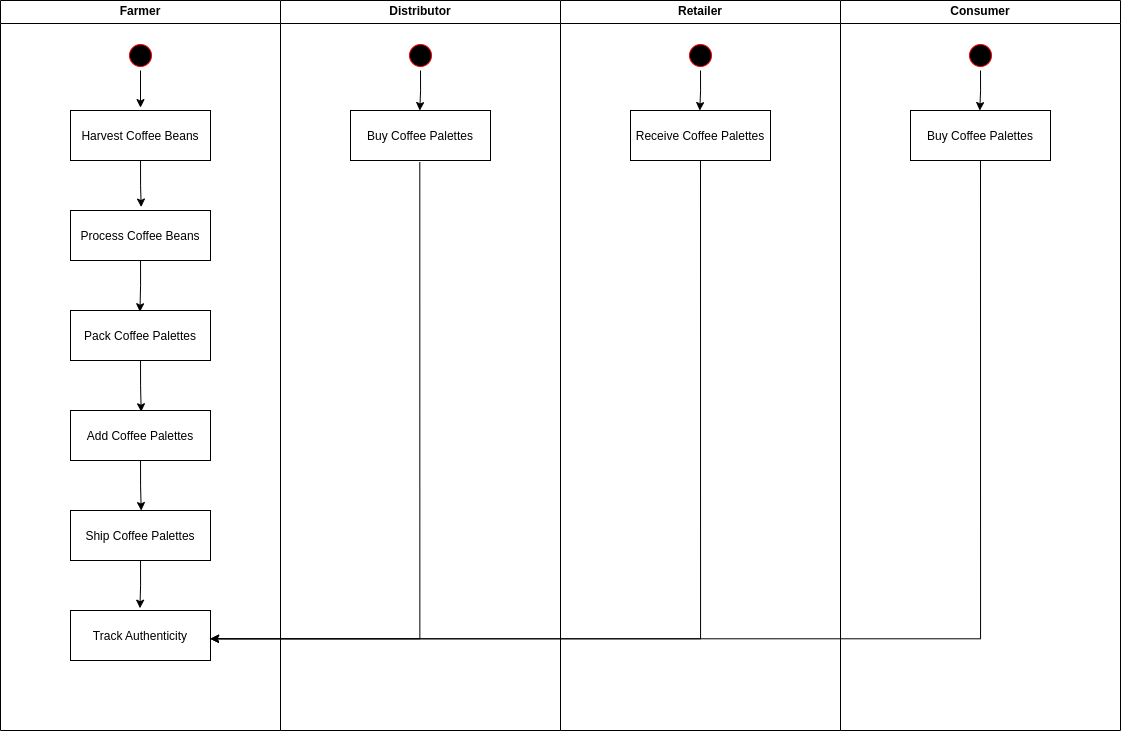

The diagram above was exported from draw.io. Its source (the exported page's mxGraphModel, read from the mxfile embedded in the PNG):
<mxGraphModel dx="1413" dy="887" grid="1" gridSize="10" guides="1" tooltips="1" connect="1" arrows="1" fold="1" page="1" pageScale="1" pageWidth="1169" pageHeight="826" background="none" math="0" shadow="0">
  <root>
    <mxCell id="0" />
    <mxCell id="1" parent="0" />
    <mxCell id="2" value="Farmer" style="swimlane;whiteSpace=wrap" parent="1" vertex="1">
      <mxGeometry x="24" y="70" width="280" height="730" as="geometry" />
    </mxCell>
    <mxCell id="luWD0yev2e9xlwk5U4g3-53" style="edgeStyle=orthogonalEdgeStyle;rounded=0;orthogonalLoop=1;jettySize=auto;html=1;exitX=0.5;exitY=1;exitDx=0;exitDy=0;entryX=0.5;entryY=-0.058;entryDx=0;entryDy=0;entryPerimeter=0;" edge="1" parent="2" source="5" target="7">
      <mxGeometry relative="1" as="geometry" />
    </mxCell>
    <mxCell id="5" value="" style="ellipse;shape=startState;fillColor=#000000;strokeColor=#ff0000;" parent="2" vertex="1">
      <mxGeometry x="125" y="40" width="30" height="30" as="geometry" />
    </mxCell>
    <mxCell id="luWD0yev2e9xlwk5U4g3-58" style="edgeStyle=orthogonalEdgeStyle;rounded=0;orthogonalLoop=1;jettySize=auto;html=1;exitX=0;exitY=0;exitDx=0;exitDy=0;entryX=0.505;entryY=-0.069;entryDx=0;entryDy=0;entryPerimeter=0;startArrow=classic;startFill=0;" edge="1" parent="2" source="7" target="8">
      <mxGeometry relative="1" as="geometry" />
    </mxCell>
    <mxCell id="7" value="Harvest Coffee Beans" style="" parent="2" vertex="1">
      <mxGeometry x="70" y="110" width="140" height="50" as="geometry" />
    </mxCell>
    <mxCell id="luWD0yev2e9xlwk5U4g3-59" style="edgeStyle=orthogonalEdgeStyle;rounded=0;orthogonalLoop=1;jettySize=auto;html=1;exitX=0;exitY=0;exitDx=0;exitDy=0;entryX=0.496;entryY=0.025;entryDx=0;entryDy=0;entryPerimeter=0;startArrow=classic;startFill=0;" edge="1" parent="2" source="8" target="10">
      <mxGeometry relative="1" as="geometry" />
    </mxCell>
    <mxCell id="8" value="Process Coffee Beans" style="" parent="2" vertex="1">
      <mxGeometry x="70" y="210" width="140" height="50" as="geometry" />
    </mxCell>
    <mxCell id="luWD0yev2e9xlwk5U4g3-60" style="edgeStyle=orthogonalEdgeStyle;rounded=0;orthogonalLoop=1;jettySize=auto;html=1;exitX=0;exitY=0;exitDx=0;exitDy=0;entryX=0.505;entryY=0.025;entryDx=0;entryDy=0;entryPerimeter=0;startArrow=classic;startFill=0;" edge="1" parent="2" source="10" target="luWD0yev2e9xlwk5U4g3-47">
      <mxGeometry relative="1" as="geometry" />
    </mxCell>
    <mxCell id="10" value="Pack Coffee Palettes" style="" parent="2" vertex="1">
      <mxGeometry x="70" y="310" width="140" height="50" as="geometry" />
    </mxCell>
    <mxCell id="luWD0yev2e9xlwk5U4g3-61" style="edgeStyle=orthogonalEdgeStyle;rounded=0;orthogonalLoop=1;jettySize=auto;html=1;exitX=0;exitY=0;exitDx=0;exitDy=0;entryX=0.505;entryY=0.001;entryDx=0;entryDy=0;entryPerimeter=0;startArrow=classic;startFill=0;" edge="1" parent="2" source="luWD0yev2e9xlwk5U4g3-47" target="luWD0yev2e9xlwk5U4g3-48">
      <mxGeometry relative="1" as="geometry" />
    </mxCell>
    <mxCell id="luWD0yev2e9xlwk5U4g3-47" value="Add Coffee Palettes" style="" vertex="1" parent="2">
      <mxGeometry x="70" y="410" width="140" height="50" as="geometry" />
    </mxCell>
    <mxCell id="luWD0yev2e9xlwk5U4g3-62" style="edgeStyle=orthogonalEdgeStyle;rounded=0;orthogonalLoop=1;jettySize=auto;html=1;exitX=0;exitY=0;exitDx=0;exitDy=0;entryX=0.496;entryY=-0.046;entryDx=0;entryDy=0;entryPerimeter=0;startArrow=classic;startFill=0;" edge="1" parent="2" source="luWD0yev2e9xlwk5U4g3-48" target="luWD0yev2e9xlwk5U4g3-50">
      <mxGeometry relative="1" as="geometry" />
    </mxCell>
    <mxCell id="luWD0yev2e9xlwk5U4g3-48" value="Ship Coffee Palettes" style="" vertex="1" parent="2">
      <mxGeometry x="70" y="510" width="140" height="50" as="geometry" />
    </mxCell>
    <mxCell id="luWD0yev2e9xlwk5U4g3-50" value="Track Authenticity" style="" vertex="1" parent="2">
      <mxGeometry x="70" y="610" width="140" height="50" as="geometry" />
    </mxCell>
    <mxCell id="3" value="Distributor" style="swimlane;whiteSpace=wrap" parent="1" vertex="1">
      <mxGeometry x="304" y="70" width="280" height="730" as="geometry" />
    </mxCell>
    <mxCell id="luWD0yev2e9xlwk5U4g3-66" style="edgeStyle=orthogonalEdgeStyle;rounded=0;orthogonalLoop=1;jettySize=auto;html=1;exitX=0.5;exitY=1;exitDx=0;exitDy=0;entryX=0.495;entryY=0.001;entryDx=0;entryDy=0;entryPerimeter=0;startArrow=none;startFill=0;" edge="1" parent="3" source="13" target="15">
      <mxGeometry relative="1" as="geometry" />
    </mxCell>
    <mxCell id="13" value="" style="ellipse;shape=startState;fillColor=#000000;strokeColor=#ff0000;" parent="3" vertex="1">
      <mxGeometry x="125" y="40" width="30" height="30" as="geometry" />
    </mxCell>
    <mxCell id="15" value="Buy Coffee Palettes" style="" parent="3" vertex="1">
      <mxGeometry x="70" y="110" width="140" height="50" as="geometry" />
    </mxCell>
    <mxCell id="4" value="Retailer" style="swimlane;whiteSpace=wrap" parent="1" vertex="1">
      <mxGeometry x="584" y="70" width="280" height="730" as="geometry" />
    </mxCell>
    <mxCell id="luWD0yev2e9xlwk5U4g3-70" value="" style="ellipse;shape=startState;fillColor=#000000;strokeColor=#ff0000;" vertex="1" parent="4">
      <mxGeometry x="125" y="40" width="30" height="30" as="geometry" />
    </mxCell>
    <mxCell id="luWD0yev2e9xlwk5U4g3-71" value="Receive Coffee Palettes" style="" vertex="1" parent="4">
      <mxGeometry x="70" y="110" width="140" height="50" as="geometry" />
    </mxCell>
    <mxCell id="luWD0yev2e9xlwk5U4g3-69" style="edgeStyle=orthogonalEdgeStyle;rounded=0;orthogonalLoop=1;jettySize=auto;html=1;exitX=0.5;exitY=1;exitDx=0;exitDy=0;entryX=0.495;entryY=0.001;entryDx=0;entryDy=0;entryPerimeter=0;startArrow=none;startFill=0;" edge="1" parent="4" source="luWD0yev2e9xlwk5U4g3-70" target="luWD0yev2e9xlwk5U4g3-71">
      <mxGeometry relative="1" as="geometry" />
    </mxCell>
    <mxCell id="luWD0yev2e9xlwk5U4g3-41" value="Consumer" style="swimlane;whiteSpace=wrap" vertex="1" parent="1">
      <mxGeometry x="864" y="70" width="280" height="730" as="geometry" />
    </mxCell>
    <mxCell id="luWD0yev2e9xlwk5U4g3-73" value="" style="ellipse;shape=startState;fillColor=#000000;strokeColor=#ff0000;" vertex="1" parent="luWD0yev2e9xlwk5U4g3-41">
      <mxGeometry x="125" y="40" width="30" height="30" as="geometry" />
    </mxCell>
    <mxCell id="luWD0yev2e9xlwk5U4g3-74" value="Buy Coffee Palettes" style="" vertex="1" parent="luWD0yev2e9xlwk5U4g3-41">
      <mxGeometry x="70" y="110" width="140" height="50" as="geometry" />
    </mxCell>
    <mxCell id="luWD0yev2e9xlwk5U4g3-75" style="edgeStyle=orthogonalEdgeStyle;rounded=0;orthogonalLoop=1;jettySize=auto;html=1;exitX=0.5;exitY=1;exitDx=0;exitDy=0;entryX=0.495;entryY=0.001;entryDx=0;entryDy=0;entryPerimeter=0;startArrow=none;startFill=0;" edge="1" parent="luWD0yev2e9xlwk5U4g3-41" source="luWD0yev2e9xlwk5U4g3-73" target="luWD0yev2e9xlwk5U4g3-74">
      <mxGeometry relative="1" as="geometry" />
    </mxCell>
    <mxCell id="luWD0yev2e9xlwk5U4g3-64" style="edgeStyle=orthogonalEdgeStyle;rounded=0;orthogonalLoop=1;jettySize=auto;html=1;exitX=0.495;exitY=1.036;exitDx=0;exitDy=0;entryX=1;entryY=0.566;entryDx=0;entryDy=0;entryPerimeter=0;startArrow=none;startFill=0;exitPerimeter=0;" edge="1" parent="1" source="15" target="luWD0yev2e9xlwk5U4g3-50">
      <mxGeometry relative="1" as="geometry">
        <Array as="points">
          <mxPoint x="443" y="708" />
        </Array>
      </mxGeometry>
    </mxCell>
    <mxCell id="luWD0yev2e9xlwk5U4g3-72" style="edgeStyle=orthogonalEdgeStyle;rounded=0;orthogonalLoop=1;jettySize=auto;html=1;entryX=1;entryY=0.566;entryDx=0;entryDy=0;entryPerimeter=0;startArrow=none;startFill=0;" edge="1" parent="1" target="luWD0yev2e9xlwk5U4g3-50">
      <mxGeometry relative="1" as="geometry">
        <mxPoint x="724" y="230" as="sourcePoint" />
        <Array as="points">
          <mxPoint x="724" y="708" />
        </Array>
      </mxGeometry>
    </mxCell>
    <mxCell id="luWD0yev2e9xlwk5U4g3-76" style="edgeStyle=orthogonalEdgeStyle;rounded=0;orthogonalLoop=1;jettySize=auto;html=1;entryX=1;entryY=0.566;entryDx=0;entryDy=0;entryPerimeter=0;startArrow=none;startFill=0;" edge="1" parent="1" target="luWD0yev2e9xlwk5U4g3-50">
      <mxGeometry relative="1" as="geometry">
        <mxPoint x="1004" y="230" as="sourcePoint" />
        <Array as="points">
          <mxPoint x="1004" y="708" />
        </Array>
      </mxGeometry>
    </mxCell>
  </root>
</mxGraphModel>